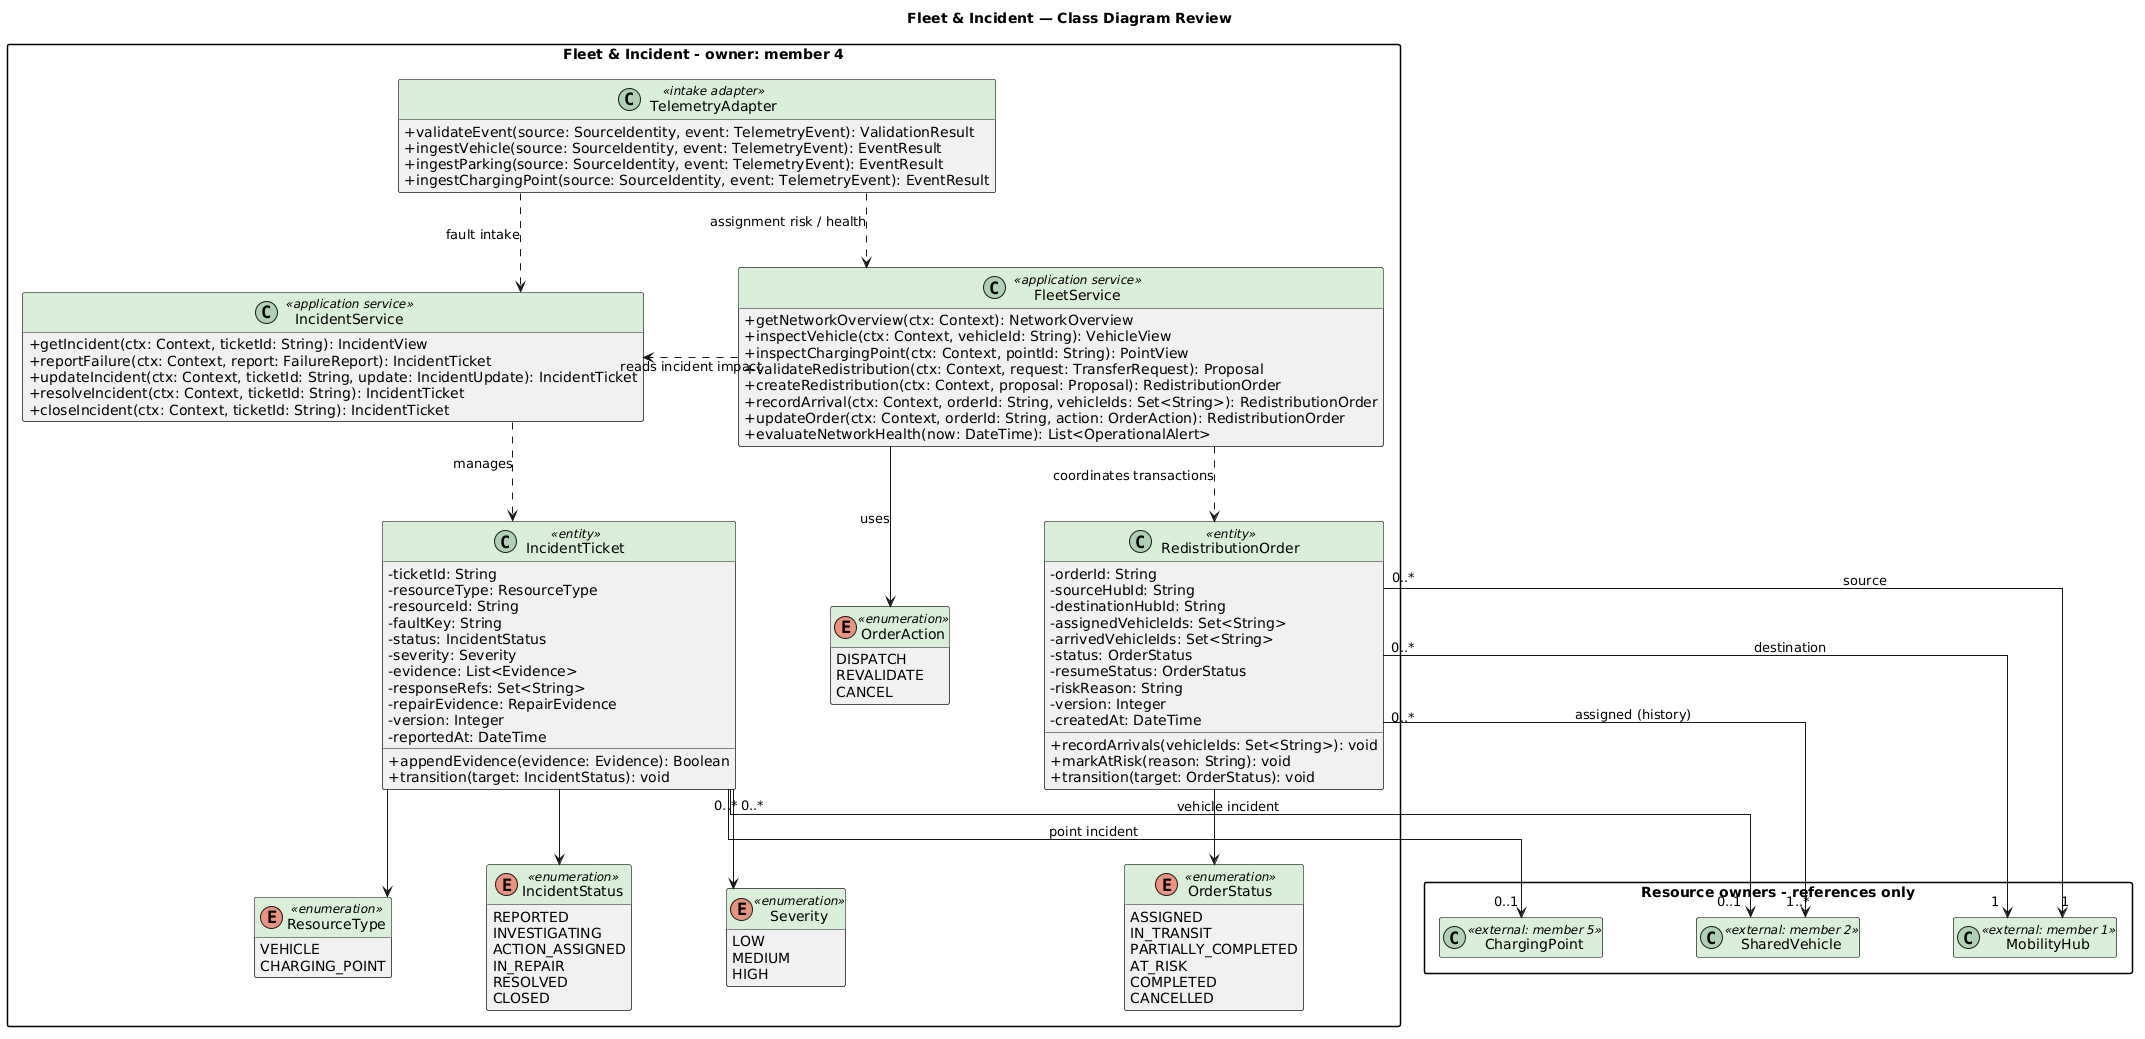

The diagram above was rendered by PlantUML. Its source (embedded in the PNG):
@startuml 04-fleet-incident-review
title Fleet & Incident — Class Diagram Review
top to bottom direction
skinparam classAttributeIconSize 0
skinparam classHeaderBackgroundColor #D9EFD9
skinparam shadowing false
skinparam packageStyle rectangle
skinparam linetype ortho
skinparam nodesep 95
skinparam ranksep 75
hide empty members

package "Fleet & Incident - owner: member 4" {
  class FleetService <<application service>> {
    + getNetworkOverview(ctx: Context): NetworkOverview
    + inspectVehicle(ctx: Context, vehicleId: String): VehicleView
    + inspectChargingPoint(ctx: Context, pointId: String): PointView
    + validateRedistribution(ctx: Context, request: TransferRequest): Proposal
    + createRedistribution(ctx: Context, proposal: Proposal): RedistributionOrder
    + recordArrival(ctx: Context, orderId: String, vehicleIds: Set<String>): RedistributionOrder
    + updateOrder(ctx: Context, orderId: String, action: OrderAction): RedistributionOrder
    + evaluateNetworkHealth(now: DateTime): List<OperationalAlert>
  }

  class IncidentService <<application service>> {
    + getIncident(ctx: Context, ticketId: String): IncidentView
    + reportFailure(ctx: Context, report: FailureReport): IncidentTicket
    + updateIncident(ctx: Context, ticketId: String, update: IncidentUpdate): IncidentTicket
    + resolveIncident(ctx: Context, ticketId: String): IncidentTicket
    + closeIncident(ctx: Context, ticketId: String): IncidentTicket
  }

  class TelemetryAdapter <<intake adapter>> {
    + validateEvent(source: SourceIdentity, event: TelemetryEvent): ValidationResult
    + ingestVehicle(source: SourceIdentity, event: TelemetryEvent): EventResult
    + ingestParking(source: SourceIdentity, event: TelemetryEvent): EventResult
    + ingestChargingPoint(source: SourceIdentity, event: TelemetryEvent): EventResult
  }

  class RedistributionOrder <<entity>> {
    - orderId: String
    - sourceHubId: String
    - destinationHubId: String
    - assignedVehicleIds: Set<String>
    - arrivedVehicleIds: Set<String>
    - status: OrderStatus
    - resumeStatus: OrderStatus
    - riskReason: String
    - version: Integer
    - createdAt: DateTime
    + recordArrivals(vehicleIds: Set<String>): void
    + markAtRisk(reason: String): void
    + transition(target: OrderStatus): void
  }

  class IncidentTicket <<entity>> {
    - ticketId: String
    - resourceType: ResourceType
    - resourceId: String
    - faultKey: String
    - status: IncidentStatus
    - severity: Severity
    - evidence: List<Evidence>
    - responseRefs: Set<String>
    - repairEvidence: RepairEvidence
    - version: Integer
    - reportedAt: DateTime
    + appendEvidence(evidence: Evidence): Boolean
    + transition(target: IncidentStatus): void
  }

  enum OrderAction <<enumeration>> {
    DISPATCH
    REVALIDATE
    CANCEL
  }
  enum OrderStatus <<enumeration>> {
    ASSIGNED
    IN_TRANSIT
    PARTIALLY_COMPLETED
    AT_RISK
    COMPLETED
    CANCELLED
  }
  enum ResourceType <<enumeration>> {
    VEHICLE
    CHARGING_POINT
  }
  enum IncidentStatus <<enumeration>> {
    REPORTED
    INVESTIGATING
    ACTION_ASSIGNED
    IN_REPAIR
    RESOLVED
    CLOSED
  }
  enum Severity <<enumeration>> {
    LOW
    MEDIUM
    HIGH
  }
}

package "Resource owners - references only" {
  class MobilityHub <<external: member 1>>
  class SharedVehicle <<external: member 2>>
  class ChargingPoint <<external: member 5>>
}

FleetService ..> RedistributionOrder : coordinates transactions
FleetService .right.> IncidentService : reads incident impact
IncidentService ..> IncidentTicket : manages
TelemetryAdapter ..> IncidentService : fault intake
TelemetryAdapter ..> FleetService : assignment risk / health

RedistributionOrder "0..*" --> "1" MobilityHub : source
RedistributionOrder "0..*" --> "1" MobilityHub : destination
RedistributionOrder "0..*" --> "1..*" SharedVehicle : assigned (history)
IncidentTicket "0..*" --> "0..1" SharedVehicle : vehicle incident
IncidentTicket "0..*" --> "0..1" ChargingPoint : point incident

FleetService --> OrderAction : uses
RedistributionOrder --> OrderStatus
IncidentTicket --> ResourceType
IncidentTicket --> IncidentStatus
IncidentTicket --> Severity
@enduml